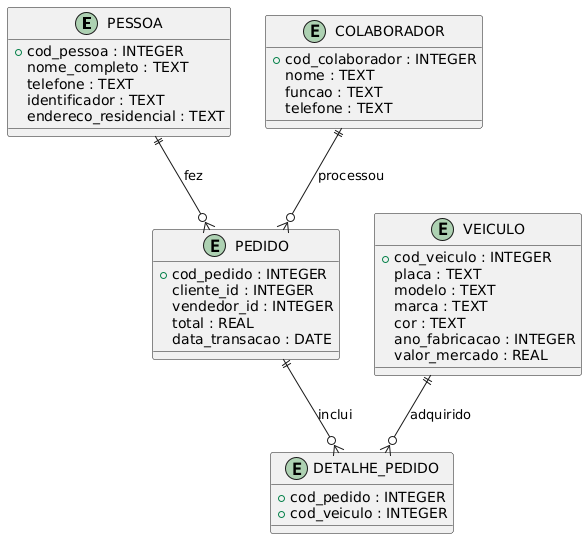

The diagram above was rendered by PlantUML. Its source (embedded in the PNG):
@startuml
entity PESSOA {
  +cod_pessoa : INTEGER
  nome_completo : TEXT
  telefone : TEXT
  identificador : TEXT
  endereco_residencial : TEXT
}

entity VEICULO {
  +cod_veiculo : INTEGER
  placa : TEXT
  modelo : TEXT
  marca : TEXT
  cor : TEXT
  ano_fabricacao : INTEGER
  valor_mercado : REAL
}

entity COLABORADOR {
  +cod_colaborador : INTEGER
  nome : TEXT
  funcao : TEXT
  telefone : TEXT
}

entity PEDIDO {
  +cod_pedido : INTEGER
  cliente_id : INTEGER
  vendedor_id : INTEGER
  total : REAL
  data_transacao : DATE
}

entity DETALHE_PEDIDO {
  +cod_pedido : INTEGER
  +cod_veiculo : INTEGER
}

PESSOA ||--o{ PEDIDO : fez
COLABORADOR ||--o{ PEDIDO : processou
PEDIDO ||--o{ DETALHE_PEDIDO : inclui
VEICULO ||--o{ DETALHE_PEDIDO : adquirido
@enduml